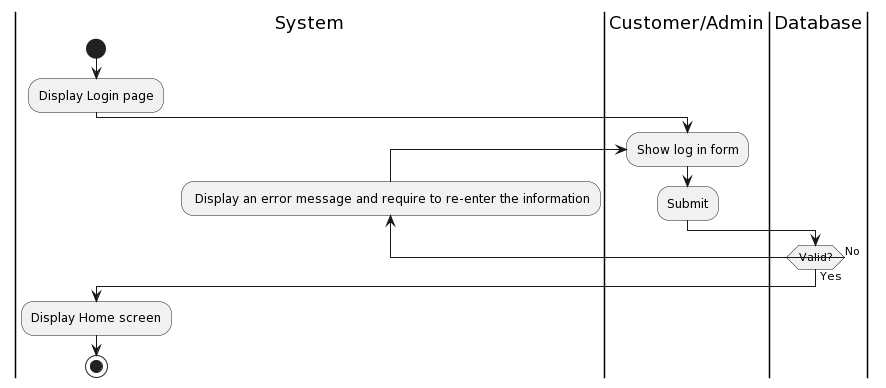

The diagram above was rendered by PlantUML. Its source (embedded in the PNG):
@startuml
|System|
start
:Display Login page;
|Customer/Admin|
repeat :Show log in form;
:Submit;
|System|

backward : Display an error message and require to re-enter the information;
|Database|
repeat while (Valid?) is (No) not (Yes)
|System|
:Display Home screen;
stop
@enduml